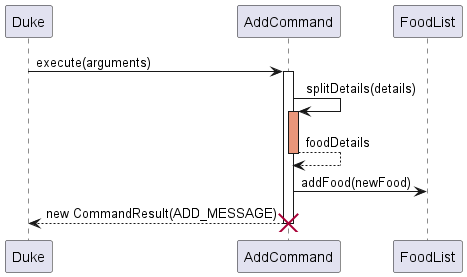

The diagram above was rendered by PlantUML. Its source (embedded in the PNG):
@startuml
'https://plantuml.com/sequence-diagram


participant Duke
participant AddCommand
participant FoodList as foodList

Duke -> AddCommand: execute(arguments)
activate AddCommand

AddCommand -> AddCommand: splitDetails(details)
activate AddCommand #DarkSalmon
AddCommand --> AddCommand: foodDetails
deactivate

foodList <- AddCommand: addFood(newFood)
Duke <-- AddCommand: new CommandResult(ADD_MESSAGE)
deactivate

destroy AddCommand

@enduml